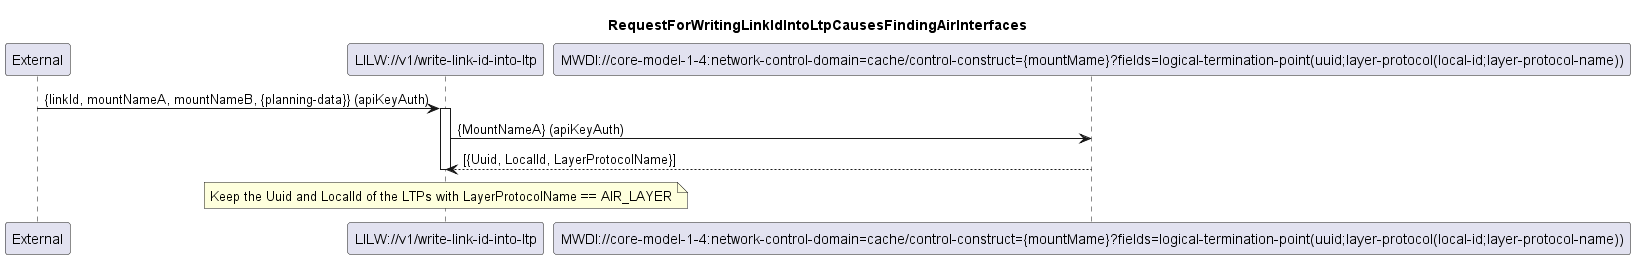

The diagram above was rendered by PlantUML. Its source (embedded in the PNG):
@startuml 002_FindingAirInterfaces
skinparam responseMessageBelowArrow true

title
RequestForWritingLinkIdIntoLtpCausesFindingAirInterfaces
end title

participant "External" as external
participant "LILW://v1/write-link-id-into-ltp" as lilw_write
participant "MWDI://core-model-1-4:network-control-domain=cache/control-construct={mountMame}?fields=logical-termination-point(uuid;layer-protocol(local-id;layer-protocol-name))" as Ltp


external -> lilw_write: {linkId, mountNameA, mountNameB, {planning-data}} (apiKeyAuth)

activate lilw_write
    lilw_write -> Ltp: {MountNameA} (apiKeyAuth)
    Ltp --> lilw_write: [{Uuid, LocalId, LayerProtocolName}]

    note over lilw_write
    Keep the Uuid and LocalId of the LTPs with LayerProtocolName == AIR_LAYER
    end note
deactivate lilw_write

@enduml